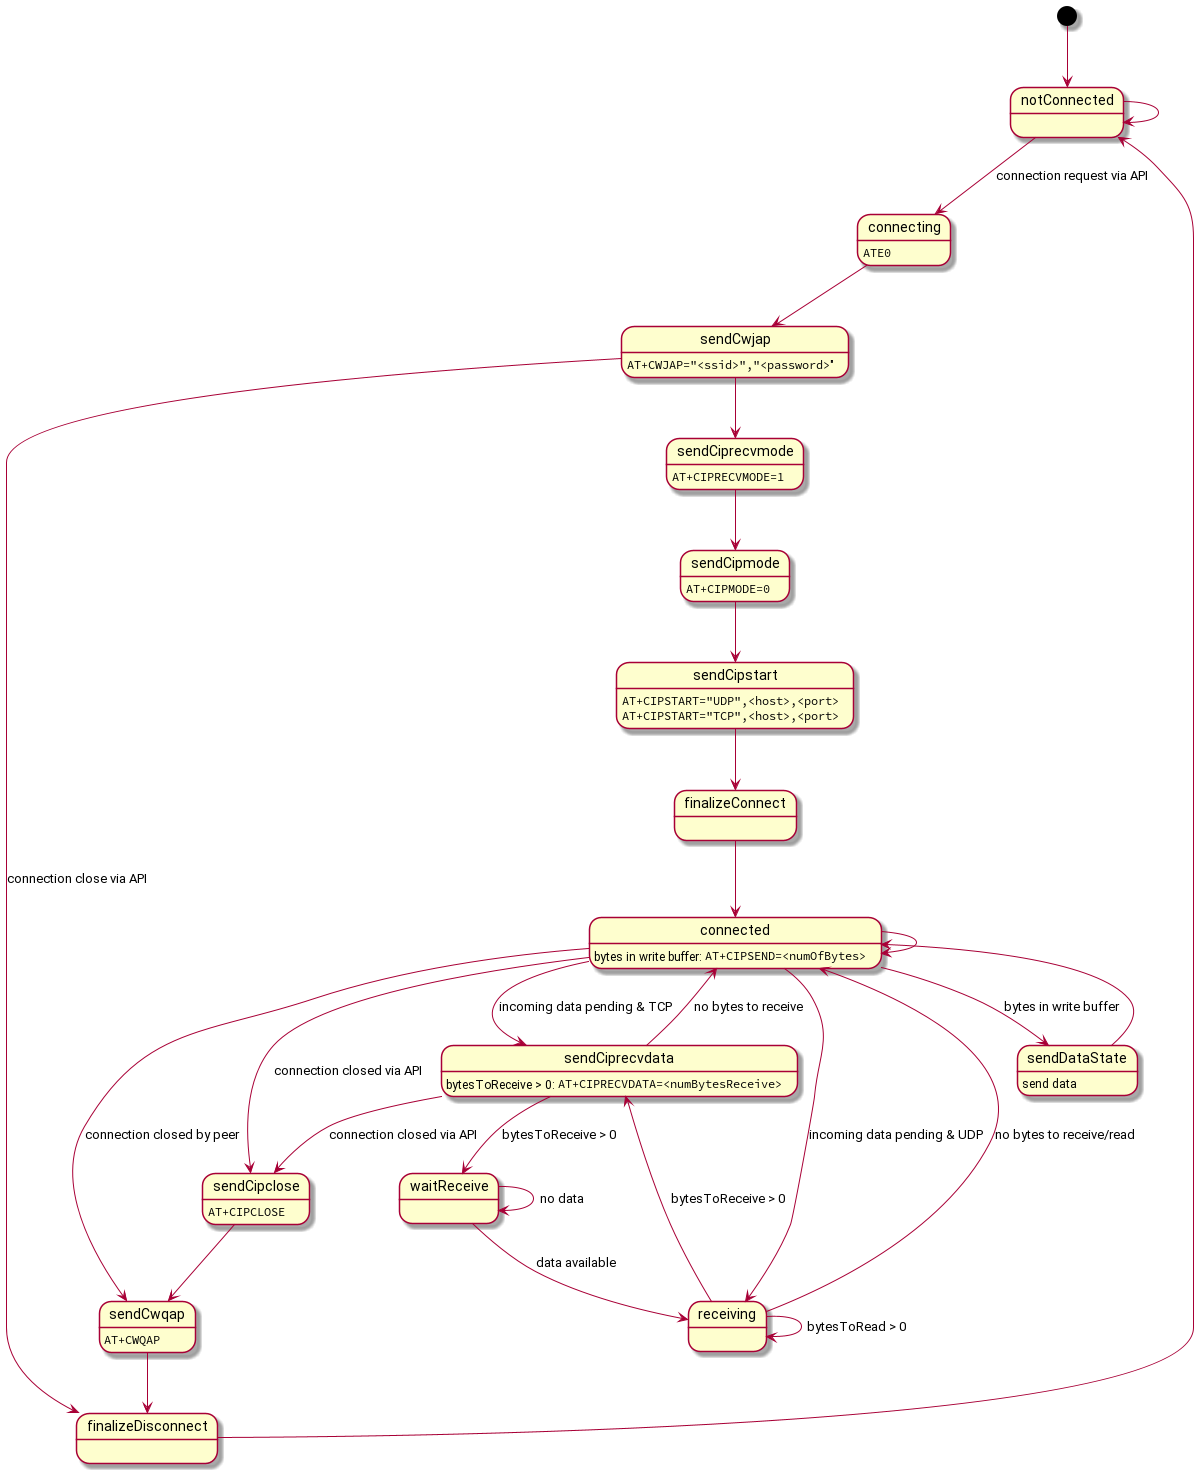

The diagram above was rendered by PlantUML. Its source (embedded in the PNG):
@startuml inline_umlgraph_1.png
top to bottom direction
[*] --> notConnected
notConnected --> notConnected
notConnected --> connecting : connection request via API
connecting --> sendCwjap
connecting : ""ATE0""
sendCwjap --> sendCiprecvmode
sendCwjap --> finalizeDisconnect : connection close via API
sendCwjap : ""AT+CWJAP="<ssid>","<password>"""
sendCiprecvmode --> sendCipmode
sendCiprecvmode : ""AT+CIPRECVMODE=1""
sendCipmode --> sendCipstart
sendCipmode : ""AT+CIPMODE=0""
sendCipstart --> finalizeConnect
sendCipstart : ""AT+CIPSTART="UDP",<host>,<port>""
sendCipstart : ""AT+CIPSTART="TCP",<host>,<port>""
finalizeConnect --> connected
connected --> sendDataState : bytes in write buffer
connected --> sendCiprecvdata : incoming data pending & TCP
connected --> receiving : incoming data pending & UDP
connected --> sendCipclose : connection closed via API
connected --> sendCwqap : connection closed by peer
connected --> connected
connected : bytes in write buffer: ""AT+CIPSEND=<numOfBytes>""
sendDataState --> connected
sendDataState : send data
sendCiprecvdata --> sendCipclose : connection closed via API
sendCiprecvdata --> waitReceive : bytesToReceive > 0
sendCiprecvdata --> connected : no bytes to receive
sendCiprecvdata : bytesToReceive > 0: ""AT+CIPRECVDATA=<numBytesReceive>""
waitReceive --> waitReceive : no data
waitReceive --> receiving : data available
receiving --> receiving : bytesToRead > 0
receiving --> sendCiprecvdata : bytesToReceive > 0
receiving --> connected : no bytes to receive/read
sendCipclose --> sendCwqap
sendCipclose : ""AT+CIPCLOSE""
sendCwqap --> finalizeDisconnect
sendCwqap : ""AT+CWQAP""
finalizeDisconnect --> notConnected
@enduml